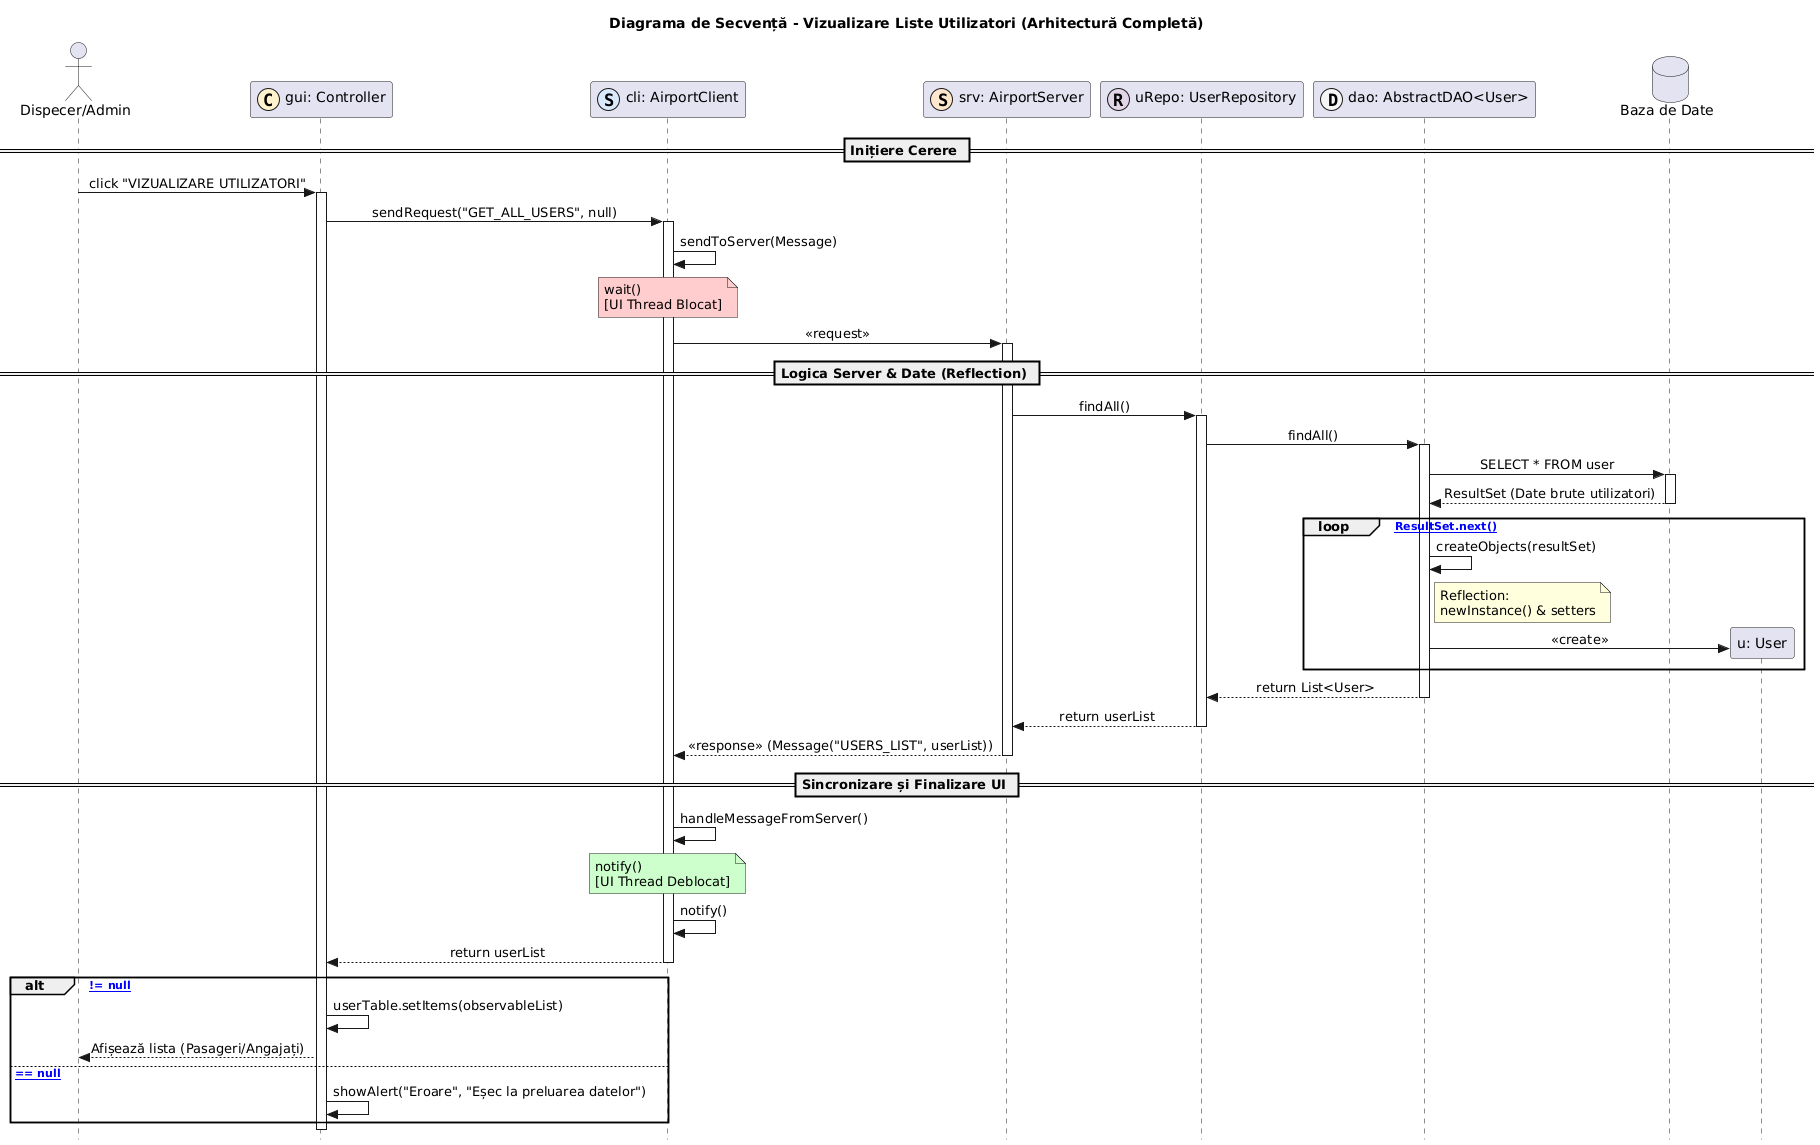

The diagram above was rendered by PlantUML. Its source (embedded in the PNG):
@startuml
title Diagrama de Secvență - Vizualizare Liste Utilizatori (Arhitectură Completă)

skinparam Style strictuml
skinparam SequenceMessageAlignment center

actor "Dispecer/Admin" as U
participant "gui: Controller" as C << (C,#FFF2CC) >>
participant "cli: AirportClient" as CLI << (S,#DAE8FC) >>
participant "srv: AirportServer" as SRV << (S,#FFE6CC) >>
participant "uRepo: UserRepository" as REPO << (R,#E1D5E7) >>
participant "dao: AbstractDAO<User>" as DAO << (D,#F5F5F5) >>
database "Baza de Date" as DB

== Inițiere Cerere ==

U -> C : click "VIZUALIZARE UTILIZATORI"
activate C

C -> CLI : sendRequest("GET_ALL_USERS", null)
activate CLI

CLI -> CLI : sendToServer(Message)
note over CLI #FFCCCC: wait() \n[UI Thread Blocat]
CLI -> SRV : << request >>
activate SRV

== Logica Server & Date (Reflection) ==

SRV -> REPO : findAll()
activate REPO
REPO -> DAO : findAll()
activate DAO

DAO -> DB : SELECT * FROM user
activate DB
DB --> DAO : ResultSet (Date brute utilizatori)
deactivate DB

loop [ResultSet.next()]
    DAO -> DAO : createObjects(resultSet)
    note right of DAO : Reflection:\nnewInstance() & setters
    create participant "u: User" as USER
    DAO -> USER : <<create>>
end

DAO --> REPO : return List<User>
deactivate DAO
REPO --> SRV : return userList
deactivate REPO

SRV --> CLI : << response >> (Message("USERS_LIST", userList))
deactivate SRV

== Sincronizare și Finalizare UI ==

CLI -> CLI : handleMessageFromServer()
note over CLI #CCFFCC: notify() \n[UI Thread Deblocat]
CLI -> CLI : notify()

CLI --> C : return userList
deactivate CLI

alt [userList != null]
    C -> C : userTable.setItems(observableList)
    C --> U : Afișează lista (Pasageri/Angajați)
else [userList == null]
    C -> C : showAlert("Eroare", "Eșec la preluarea datelor")
end

deactivate C
@enduml